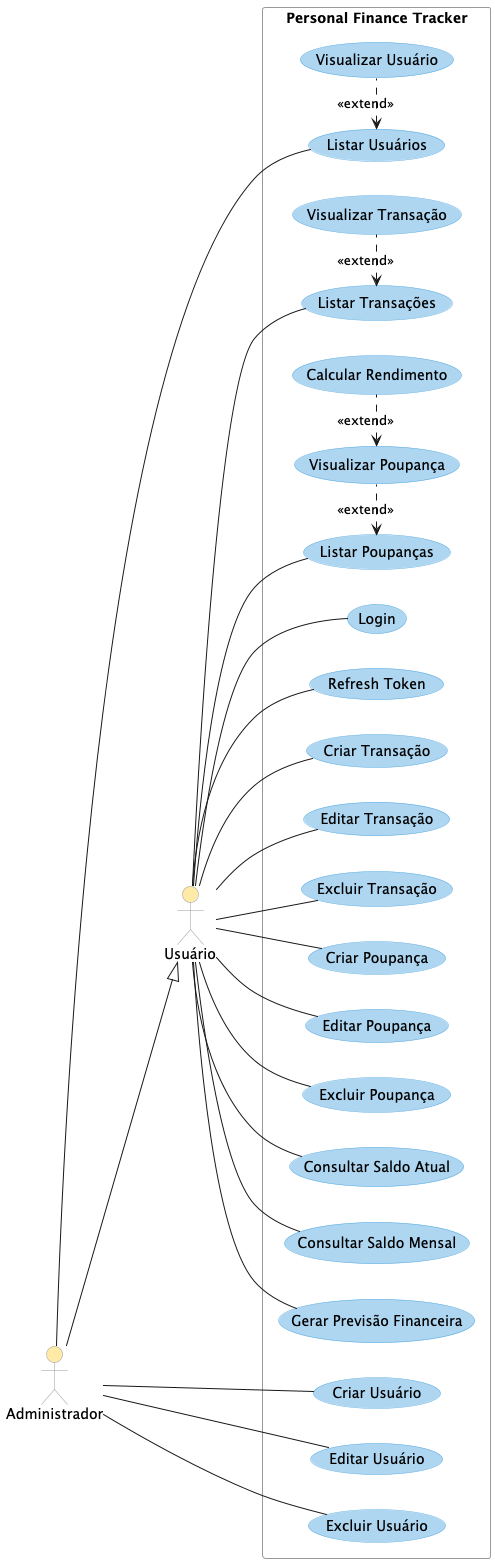

The diagram above was rendered by PlantUML. Its source (embedded in the PNG):
@startuml

left to right direction
skinparam actorBackgroundColor #FFEAA7
skinparam actorBorderColor #999999
skinparam usecaseBackgroundColor #AED6F1
skinparam usecaseBorderColor #5DADE2
skinparam packageBackgroundColor #FFFFFF
skinparam packageBorderColor #999999

' ========================================
' ATORES
' ========================================
:Usuário: as User
:Administrador: as Admin

rectangle "Personal Finance Tracker" {

    ' ========================================
    ' AUTENTICAÇÃO
    ' ========================================
    (Login) as UC1
    (Refresh Token) as UC2

    ' ========================================
    ' TRANSAÇÕES
    ' ========================================
    (Criar Transação) as UC3
    (Listar Transações) as UC4
    (Visualizar Transação) as UC5
    (Editar Transação) as UC6
    (Excluir Transação) as UC7

    ' ========================================
    ' POUPANÇAS
    ' ========================================
    (Criar Poupança) as UC8
    (Listar Poupanças) as UC9
    (Visualizar Poupança) as UC10
    (Editar Poupança) as UC11
    (Excluir Poupança) as UC12
    (Calcular Rendimento) as UC13

    ' ========================================
    ' SALDO
    ' ========================================
    (Consultar Saldo Atual) as UC14
    (Consultar Saldo Mensal) as UC15

    ' ========================================
    ' PREVISÃO
    ' ========================================
    (Gerar Previsão Financeira) as UC16

    ' ========================================
    ' ADMINISTRAÇÃO
    ' ========================================
    (Criar Usuário) as UC17
    (Listar Usuários) as UC18
    (Visualizar Usuário) as UC19
    (Editar Usuário) as UC20
    (Excluir Usuário) as UC21

}

' ========================================
' RELACIONAMENTOS - USUÁRIO
' ========================================
User -- UC1
User -- UC2

User -- UC3
User -- UC4
User -- UC6
User -- UC7

User -- UC8
User -- UC9
User -- UC11
User -- UC12

User -- UC14
User -- UC15

User -- UC16

' ========================================
' RELACIONAMENTOS - ADMINISTRADOR
' ========================================
Admin --|> User

Admin -- UC17
Admin -- UC18
Admin -- UC20
Admin -- UC21

' ========================================
' EXTENDS
' ========================================
UC5 .left.> UC4 : <<extend>>
UC10 .left.> UC9 : <<extend>>
UC13 .left.> UC10 : <<extend>>
UC19 .left.> UC18 : <<extend>>

@enduml